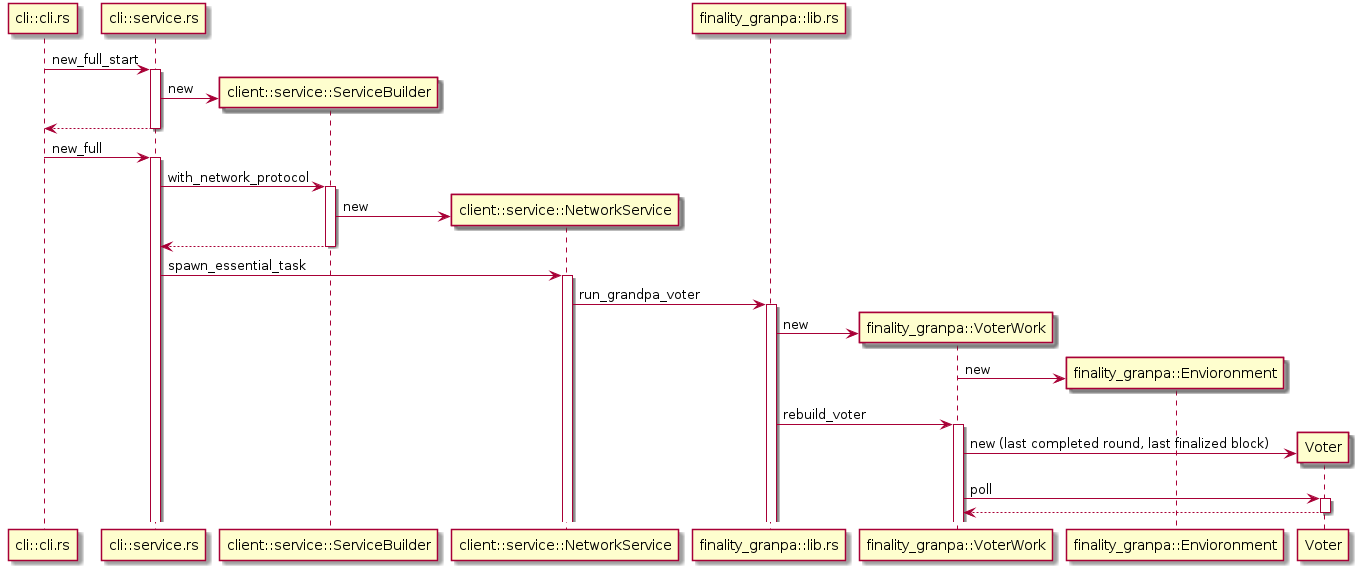

The diagram above was rendered by PlantUML. Its source (embedded in the PNG):
@startuml
participant "cli::cli.rs" as cli 
participant "cli::service.rs" as cli_service
participant "client::service::ServiceBuilder" as service_builder
participant "client::service::NetworkService" as network_service
participant "finality_granpa::lib.rs" as sr_gf
participant "finality_granpa::VoterWork" as sr_gf_voter_work
participant "finality_granpa::Envioronment" as sr_gf_env

autoactivate on

cli -> cli_service ++ : new_full_start
cli_service -> service_builder ** : new
return 
cli -> cli_service ++ : new_full
cli_service -> service_builder ++ : with_network_protocol
service_builder -> network_service ** : new
return
cli_service -> network_service ++ : spawn_essential_task
network_service -> sr_gf ++ : run_grandpa_voter 
sr_gf -> sr_gf_voter_work ** #005500 : new
sr_gf_voter_work -> sr_gf_env ** : new
sr_gf -> sr_gf_voter_work ++ : rebuild_voter
sr_gf_voter_work -> Voter ** : new (last completed round, last finalized block)
sr_gf_voter_work -> Voter ++ : poll
return
@enduml